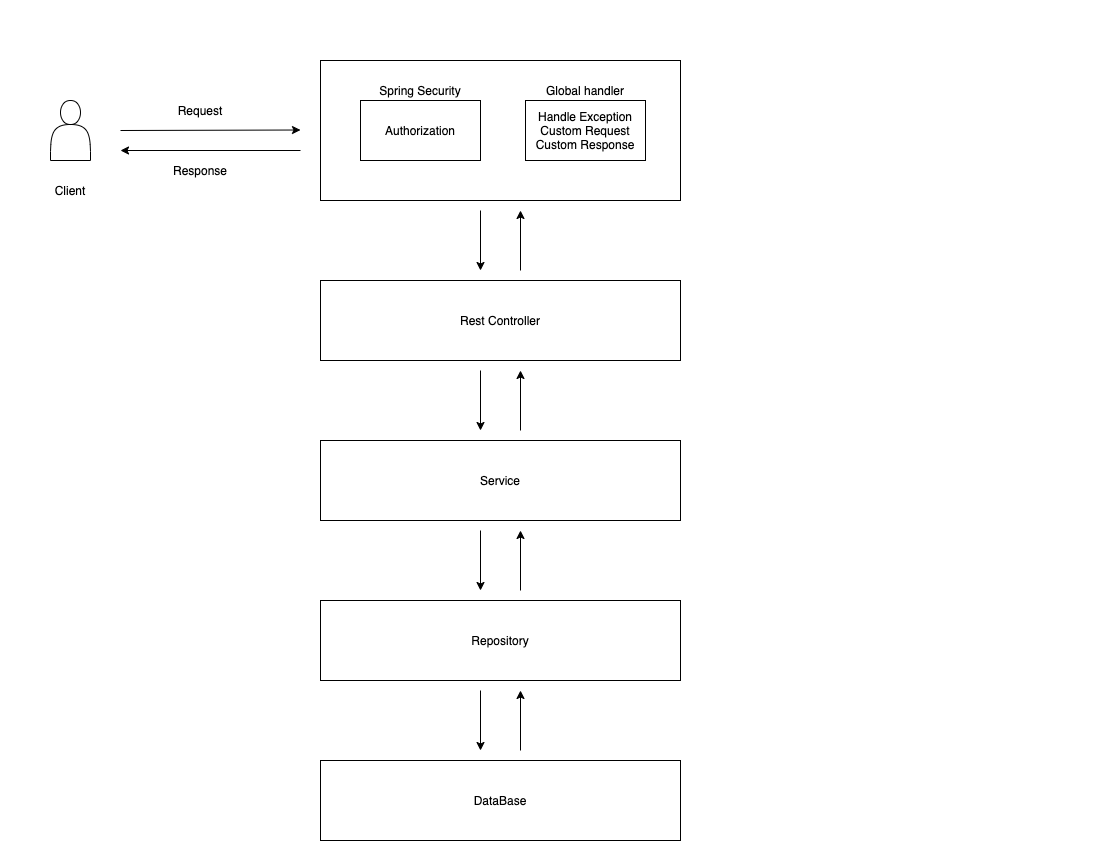

The diagram above was exported from draw.io. Its source (the exported page's mxGraphModel, read from the mxfile embedded in the PNG):
<mxGraphModel dx="1666" dy="865" grid="1" gridSize="10" guides="1" tooltips="1" connect="1" arrows="1" fold="1" page="1" pageScale="1" pageWidth="1100" pageHeight="850" background="#ffffff" math="0" shadow="0">
  <root>
    <mxCell id="0" />
    <mxCell id="1" parent="0" />
    <mxCell id="t-RpC_2_lM6OkJY0RbkZ-4" value="" style="shape=actor;whiteSpace=wrap;html=1;" parent="1" vertex="1">
      <mxGeometry x="50" y="100" width="40" height="60" as="geometry" />
    </mxCell>
    <mxCell id="t-RpC_2_lM6OkJY0RbkZ-9" value="" style="rounded=0;whiteSpace=wrap;html=1;" parent="1" vertex="1">
      <mxGeometry x="320" y="60" width="360" height="140" as="geometry" />
    </mxCell>
    <mxCell id="t-RpC_2_lM6OkJY0RbkZ-10" value="&lt;span&gt;Authorization&lt;/span&gt;" style="rounded=0;whiteSpace=wrap;html=1;" parent="1" vertex="1">
      <mxGeometry x="360" y="100" width="120" height="60" as="geometry" />
    </mxCell>
    <mxCell id="t-RpC_2_lM6OkJY0RbkZ-11" value="&lt;span&gt;Handle Exception&lt;/span&gt;&lt;br&gt;&lt;span&gt;Custom Request&lt;/span&gt;&lt;br&gt;&lt;span&gt;Custom Response&lt;/span&gt;" style="rounded=0;whiteSpace=wrap;html=1;" parent="1" vertex="1">
      <mxGeometry x="525" y="100" width="120" height="60" as="geometry" />
    </mxCell>
    <mxCell id="t-RpC_2_lM6OkJY0RbkZ-13" value="Rest Controller" style="rounded=0;whiteSpace=wrap;html=1;" parent="1" vertex="1">
      <mxGeometry x="320" y="280" width="360" height="80" as="geometry" />
    </mxCell>
    <mxCell id="t-RpC_2_lM6OkJY0RbkZ-14" value="Service" style="rounded=0;whiteSpace=wrap;html=1;" parent="1" vertex="1">
      <mxGeometry x="320" y="440" width="360" height="80" as="geometry" />
    </mxCell>
    <mxCell id="t-RpC_2_lM6OkJY0RbkZ-15" value="Repository" style="rounded=0;whiteSpace=wrap;html=1;" parent="1" vertex="1">
      <mxGeometry x="320" y="600" width="360" height="80" as="geometry" />
    </mxCell>
    <mxCell id="t-RpC_2_lM6OkJY0RbkZ-16" value="DataBase" style="rounded=0;whiteSpace=wrap;html=1;" parent="1" vertex="1">
      <mxGeometry x="320" y="760" width="360" height="80" as="geometry" />
    </mxCell>
    <mxCell id="t-RpC_2_lM6OkJY0RbkZ-18" value="Spring Security" style="text;html=1;strokeColor=none;fillColor=none;align=center;verticalAlign=middle;whiteSpace=wrap;rounded=0;" parent="1" vertex="1">
      <mxGeometry x="370" y="80" width="100" height="20" as="geometry" />
    </mxCell>
    <mxCell id="t-RpC_2_lM6OkJY0RbkZ-19" value="Client" style="text;html=1;strokeColor=none;fillColor=none;align=center;verticalAlign=middle;whiteSpace=wrap;rounded=0;" parent="1" vertex="1">
      <mxGeometry x="50" y="180" width="40" height="20" as="geometry" />
    </mxCell>
    <mxCell id="t-RpC_2_lM6OkJY0RbkZ-20" value="" style="endArrow=classic;html=1;" parent="1" edge="1">
      <mxGeometry width="50" height="50" relative="1" as="geometry">
        <mxPoint x="120" y="130" as="sourcePoint" />
        <mxPoint x="300" y="129.5" as="targetPoint" />
      </mxGeometry>
    </mxCell>
    <mxCell id="t-RpC_2_lM6OkJY0RbkZ-21" value="" style="endArrow=classic;html=1;" parent="1" edge="1">
      <mxGeometry width="50" height="50" relative="1" as="geometry">
        <mxPoint x="300" y="150" as="sourcePoint" />
        <mxPoint x="120" y="150" as="targetPoint" />
      </mxGeometry>
    </mxCell>
    <mxCell id="t-RpC_2_lM6OkJY0RbkZ-22" value="Request" style="text;html=1;strokeColor=none;fillColor=none;align=center;verticalAlign=middle;whiteSpace=wrap;rounded=0;" parent="1" vertex="1">
      <mxGeometry x="180" y="100" width="40" height="20" as="geometry" />
    </mxCell>
    <mxCell id="t-RpC_2_lM6OkJY0RbkZ-23" value="Response" style="text;html=1;strokeColor=none;fillColor=none;align=center;verticalAlign=middle;whiteSpace=wrap;rounded=0;" parent="1" vertex="1">
      <mxGeometry x="180" y="160" width="40" height="20" as="geometry" />
    </mxCell>
    <mxCell id="t-RpC_2_lM6OkJY0RbkZ-25" value="Global handler" style="text;html=1;strokeColor=none;fillColor=none;align=center;verticalAlign=middle;whiteSpace=wrap;rounded=0;" parent="1" vertex="1">
      <mxGeometry x="540" y="80" width="90" height="20" as="geometry" />
    </mxCell>
    <mxCell id="t-RpC_2_lM6OkJY0RbkZ-26" value="" style="endArrow=classic;html=1;" parent="1" edge="1">
      <mxGeometry width="50" height="50" relative="1" as="geometry">
        <mxPoint x="520" y="270" as="sourcePoint" />
        <mxPoint x="520" y="210" as="targetPoint" />
      </mxGeometry>
    </mxCell>
    <mxCell id="t-RpC_2_lM6OkJY0RbkZ-27" value="" style="endArrow=classic;html=1;" parent="1" edge="1">
      <mxGeometry width="50" height="50" relative="1" as="geometry">
        <mxPoint x="480" y="210" as="sourcePoint" />
        <mxPoint x="480" y="270" as="targetPoint" />
      </mxGeometry>
    </mxCell>
    <mxCell id="t-RpC_2_lM6OkJY0RbkZ-29" value="" style="endArrow=classic;html=1;" parent="1" edge="1">
      <mxGeometry width="50" height="50" relative="1" as="geometry">
        <mxPoint x="480" y="370" as="sourcePoint" />
        <mxPoint x="480" y="430" as="targetPoint" />
      </mxGeometry>
    </mxCell>
    <mxCell id="t-RpC_2_lM6OkJY0RbkZ-30" value="" style="endArrow=classic;html=1;" parent="1" edge="1">
      <mxGeometry width="50" height="50" relative="1" as="geometry">
        <mxPoint x="520" y="430" as="sourcePoint" />
        <mxPoint x="520" y="370" as="targetPoint" />
      </mxGeometry>
    </mxCell>
    <mxCell id="t-RpC_2_lM6OkJY0RbkZ-32" value="" style="endArrow=classic;html=1;" parent="1" edge="1">
      <mxGeometry width="50" height="50" relative="1" as="geometry">
        <mxPoint x="480" y="530" as="sourcePoint" />
        <mxPoint x="480" y="590" as="targetPoint" />
      </mxGeometry>
    </mxCell>
    <mxCell id="t-RpC_2_lM6OkJY0RbkZ-33" value="" style="endArrow=classic;html=1;" parent="1" edge="1">
      <mxGeometry width="50" height="50" relative="1" as="geometry">
        <mxPoint x="520" y="590" as="sourcePoint" />
        <mxPoint x="520" y="530" as="targetPoint" />
      </mxGeometry>
    </mxCell>
    <mxCell id="t-RpC_2_lM6OkJY0RbkZ-34" value="" style="endArrow=classic;html=1;" parent="1" edge="1">
      <mxGeometry width="50" height="50" relative="1" as="geometry">
        <mxPoint x="480" y="690" as="sourcePoint" />
        <mxPoint x="480" y="750" as="targetPoint" />
      </mxGeometry>
    </mxCell>
    <mxCell id="t-RpC_2_lM6OkJY0RbkZ-35" value="" style="endArrow=classic;html=1;" parent="1" edge="1">
      <mxGeometry width="50" height="50" relative="1" as="geometry">
        <mxPoint x="520" y="750" as="sourcePoint" />
        <mxPoint x="520" y="690" as="targetPoint" />
      </mxGeometry>
    </mxCell>
  </root>
</mxGraphModel>